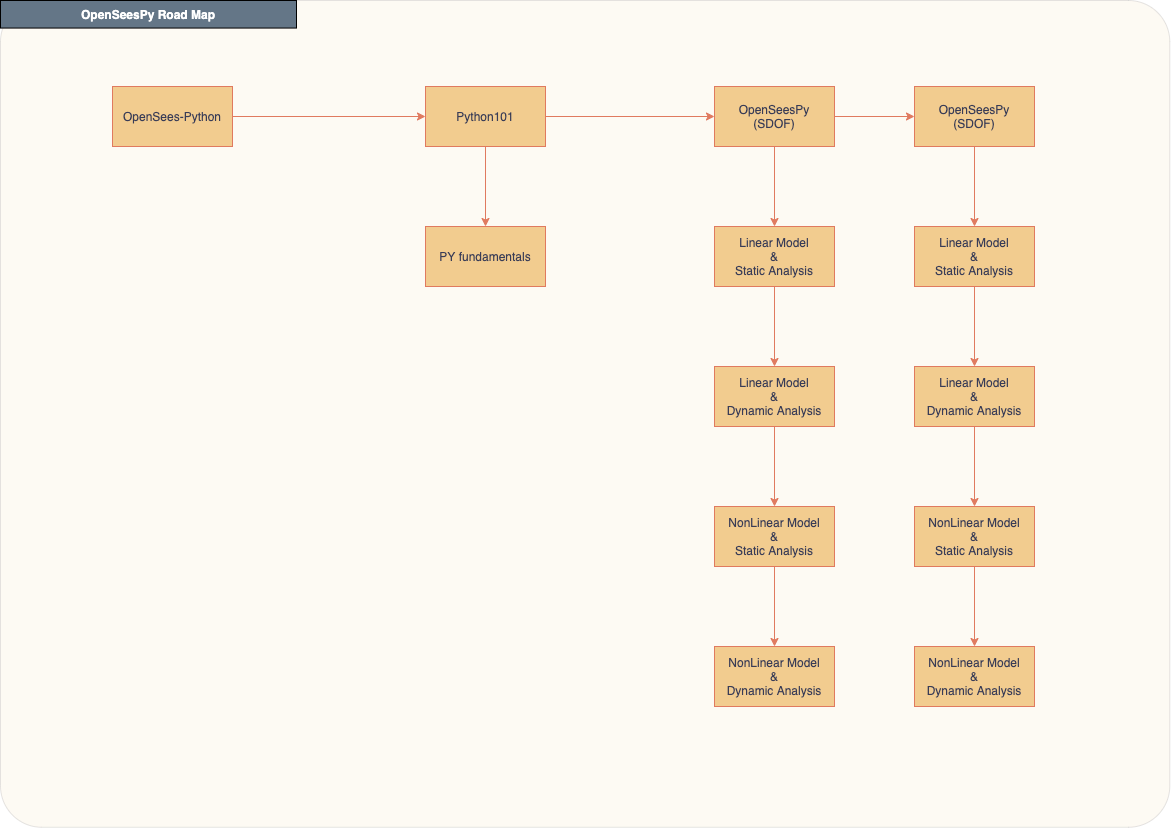

The diagram above was exported from draw.io. Its source (the exported page's mxGraphModel, read from the mxfile embedded in the PNG):
<mxGraphModel dx="2776" dy="1314" grid="0" gridSize="10" guides="1" tooltips="1" connect="1" arrows="1" fold="1" page="1" pageScale="1" pageWidth="1169" pageHeight="827" background="none" math="0" shadow="0">
  <root>
    <mxCell id="0" />
    <mxCell id="1" parent="0" />
    <mxCell id="Ix-dg7kOtIubPIyCgmB3-1" value="" style="rounded=1;whiteSpace=wrap;html=1;sketch=0;fontColor=#393C56;strokeColor=#000000;fillColor=#F2CC8F;arcSize=5;opacity=10;movable=0;resizable=0;rotatable=0;deletable=0;editable=0;connectable=0;" vertex="1" parent="1">
      <mxGeometry width="1169.289" height="826.77" as="geometry" />
    </mxCell>
    <mxCell id="aoNitiD938oTGMqK1hRK-3" value="" style="edgeStyle=orthogonalEdgeStyle;curved=0;rounded=1;sketch=0;orthogonalLoop=1;jettySize=auto;html=1;fontColor=#393C56;strokeColor=#E07A5F;fillColor=#F2CC8F;labelBackgroundColor=#F4F1DE;" parent="1" source="aoNitiD938oTGMqK1hRK-1" target="aoNitiD938oTGMqK1hRK-2" edge="1">
      <mxGeometry relative="1" as="geometry" />
    </mxCell>
    <mxCell id="aoNitiD938oTGMqK1hRK-1" value="OpenSees-Python" style="rounded=0;whiteSpace=wrap;html=1;fillColor=#F2CC8F;strokeColor=#E07A5F;fontColor=#393C56;" parent="1" vertex="1">
      <mxGeometry x="112" y="86" width="120" height="60" as="geometry" />
    </mxCell>
    <mxCell id="aoNitiD938oTGMqK1hRK-8" value="" style="edgeStyle=orthogonalEdgeStyle;curved=0;rounded=1;sketch=0;orthogonalLoop=1;jettySize=auto;html=1;fontColor=#393C56;strokeColor=#E07A5F;fillColor=#F2CC8F;labelBackgroundColor=#F4F1DE;" parent="1" source="aoNitiD938oTGMqK1hRK-2" target="aoNitiD938oTGMqK1hRK-7" edge="1">
      <mxGeometry relative="1" as="geometry" />
    </mxCell>
    <mxCell id="aoNitiD938oTGMqK1hRK-10" value="" style="edgeStyle=orthogonalEdgeStyle;curved=0;rounded=1;sketch=0;orthogonalLoop=1;jettySize=auto;html=1;fontColor=#393C56;strokeColor=#E07A5F;fillColor=#F2CC8F;labelBackgroundColor=#F4F1DE;" parent="1" source="aoNitiD938oTGMqK1hRK-2" target="aoNitiD938oTGMqK1hRK-9" edge="1">
      <mxGeometry relative="1" as="geometry" />
    </mxCell>
    <mxCell id="aoNitiD938oTGMqK1hRK-2" value="Python101" style="rounded=0;whiteSpace=wrap;html=1;fillColor=#F2CC8F;strokeColor=#E07A5F;fontColor=#393C56;" parent="1" vertex="1">
      <mxGeometry x="425" y="86" width="120" height="60" as="geometry" />
    </mxCell>
    <mxCell id="aoNitiD938oTGMqK1hRK-12" value="" style="edgeStyle=orthogonalEdgeStyle;curved=0;rounded=1;sketch=0;orthogonalLoop=1;jettySize=auto;html=1;fontColor=#393C56;strokeColor=#E07A5F;fillColor=#F2CC8F;labelBackgroundColor=#F4F1DE;" parent="1" source="aoNitiD938oTGMqK1hRK-7" target="aoNitiD938oTGMqK1hRK-11" edge="1">
      <mxGeometry relative="1" as="geometry" />
    </mxCell>
    <mxCell id="aoNitiD938oTGMqK1hRK-21" value="" style="edgeStyle=orthogonalEdgeStyle;curved=0;rounded=1;sketch=0;orthogonalLoop=1;jettySize=auto;html=1;fontColor=#393C56;strokeColor=#E07A5F;fillColor=#F2CC8F;" parent="1" source="aoNitiD938oTGMqK1hRK-7" target="aoNitiD938oTGMqK1hRK-20" edge="1">
      <mxGeometry relative="1" as="geometry" />
    </mxCell>
    <mxCell id="aoNitiD938oTGMqK1hRK-7" value="OpenSeesPy&lt;br&gt;(SDOF)" style="rounded=0;whiteSpace=wrap;html=1;fillColor=#F2CC8F;strokeColor=#E07A5F;fontColor=#393C56;" parent="1" vertex="1">
      <mxGeometry x="714" y="86" width="120" height="60" as="geometry" />
    </mxCell>
    <mxCell id="aoNitiD938oTGMqK1hRK-9" value="PY fundamentals" style="rounded=0;whiteSpace=wrap;html=1;fillColor=#F2CC8F;strokeColor=#E07A5F;fontColor=#393C56;" parent="1" vertex="1">
      <mxGeometry x="425" y="226" width="120" height="60" as="geometry" />
    </mxCell>
    <mxCell id="aoNitiD938oTGMqK1hRK-14" value="" style="edgeStyle=orthogonalEdgeStyle;curved=0;rounded=1;sketch=0;orthogonalLoop=1;jettySize=auto;html=1;fontColor=#393C56;strokeColor=#E07A5F;fillColor=#F2CC8F;labelBackgroundColor=#F4F1DE;" parent="1" source="aoNitiD938oTGMqK1hRK-11" target="aoNitiD938oTGMqK1hRK-13" edge="1">
      <mxGeometry relative="1" as="geometry" />
    </mxCell>
    <mxCell id="aoNitiD938oTGMqK1hRK-11" value="Linear Model&lt;br&gt;&amp;amp;&lt;br&gt;Static Analysis" style="rounded=0;whiteSpace=wrap;html=1;fillColor=#F2CC8F;strokeColor=#E07A5F;fontColor=#393C56;" parent="1" vertex="1">
      <mxGeometry x="714" y="226" width="120" height="60" as="geometry" />
    </mxCell>
    <mxCell id="aoNitiD938oTGMqK1hRK-17" value="" style="edgeStyle=orthogonalEdgeStyle;curved=0;rounded=1;sketch=0;orthogonalLoop=1;jettySize=auto;html=1;fontColor=#393C56;strokeColor=#E07A5F;fillColor=#F2CC8F;" parent="1" source="aoNitiD938oTGMqK1hRK-13" target="aoNitiD938oTGMqK1hRK-16" edge="1">
      <mxGeometry relative="1" as="geometry" />
    </mxCell>
    <mxCell id="aoNitiD938oTGMqK1hRK-13" value="Linear Model&lt;br&gt;&amp;amp;&lt;br&gt;Dynamic Analysis" style="rounded=0;whiteSpace=wrap;html=1;fillColor=#F2CC8F;strokeColor=#E07A5F;fontColor=#393C56;" parent="1" vertex="1">
      <mxGeometry x="714" y="366" width="120" height="60" as="geometry" />
    </mxCell>
    <mxCell id="aoNitiD938oTGMqK1hRK-19" value="" style="edgeStyle=orthogonalEdgeStyle;curved=0;rounded=1;sketch=0;orthogonalLoop=1;jettySize=auto;html=1;fontColor=#393C56;strokeColor=#E07A5F;fillColor=#F2CC8F;" parent="1" source="aoNitiD938oTGMqK1hRK-16" target="aoNitiD938oTGMqK1hRK-18" edge="1">
      <mxGeometry relative="1" as="geometry" />
    </mxCell>
    <mxCell id="aoNitiD938oTGMqK1hRK-16" value="NonLinear Model&lt;br&gt;&amp;amp;&lt;br&gt;Static Analysis" style="rounded=0;whiteSpace=wrap;html=1;fillColor=#F2CC8F;strokeColor=#E07A5F;fontColor=#393C56;" parent="1" vertex="1">
      <mxGeometry x="714" y="506" width="120" height="60" as="geometry" />
    </mxCell>
    <mxCell id="aoNitiD938oTGMqK1hRK-18" value="NonLinear Model&lt;br&gt;&amp;amp;&lt;br&gt;Dynamic Analysis" style="rounded=0;whiteSpace=wrap;html=1;fillColor=#F2CC8F;strokeColor=#E07A5F;fontColor=#393C56;" parent="1" vertex="1">
      <mxGeometry x="714" y="646" width="120" height="60" as="geometry" />
    </mxCell>
    <mxCell id="aoNitiD938oTGMqK1hRK-31" style="edgeStyle=orthogonalEdgeStyle;curved=0;rounded=1;sketch=0;orthogonalLoop=1;jettySize=auto;html=1;exitX=0.5;exitY=1;exitDx=0;exitDy=0;entryX=0.5;entryY=0;entryDx=0;entryDy=0;fontColor=#393C56;strokeColor=#E07A5F;fillColor=#F2CC8F;" parent="1" source="aoNitiD938oTGMqK1hRK-20" target="aoNitiD938oTGMqK1hRK-25" edge="1">
      <mxGeometry relative="1" as="geometry" />
    </mxCell>
    <mxCell id="aoNitiD938oTGMqK1hRK-20" value="OpenSeesPy&lt;br&gt;(SDOF)" style="rounded=0;whiteSpace=wrap;html=1;fillColor=#F2CC8F;strokeColor=#E07A5F;fontColor=#393C56;" parent="1" vertex="1">
      <mxGeometry x="914" y="86" width="120" height="60" as="geometry" />
    </mxCell>
    <mxCell id="aoNitiD938oTGMqK1hRK-24" value="" style="edgeStyle=orthogonalEdgeStyle;curved=0;rounded=1;sketch=0;orthogonalLoop=1;jettySize=auto;html=1;fontColor=#393C56;strokeColor=#E07A5F;fillColor=#F2CC8F;labelBackgroundColor=#F4F1DE;" parent="1" source="aoNitiD938oTGMqK1hRK-25" target="aoNitiD938oTGMqK1hRK-27" edge="1">
      <mxGeometry relative="1" as="geometry" />
    </mxCell>
    <mxCell id="aoNitiD938oTGMqK1hRK-25" value="Linear Model&lt;br&gt;&amp;amp;&lt;br&gt;Static Analysis" style="rounded=0;whiteSpace=wrap;html=1;fillColor=#F2CC8F;strokeColor=#E07A5F;fontColor=#393C56;" parent="1" vertex="1">
      <mxGeometry x="914" y="226" width="120" height="60" as="geometry" />
    </mxCell>
    <mxCell id="aoNitiD938oTGMqK1hRK-26" value="" style="edgeStyle=orthogonalEdgeStyle;curved=0;rounded=1;sketch=0;orthogonalLoop=1;jettySize=auto;html=1;fontColor=#393C56;strokeColor=#E07A5F;fillColor=#F2CC8F;" parent="1" source="aoNitiD938oTGMqK1hRK-27" target="aoNitiD938oTGMqK1hRK-29" edge="1">
      <mxGeometry relative="1" as="geometry" />
    </mxCell>
    <mxCell id="aoNitiD938oTGMqK1hRK-27" value="Linear Model&lt;br&gt;&amp;amp;&lt;br&gt;Dynamic Analysis" style="rounded=0;whiteSpace=wrap;html=1;fillColor=#F2CC8F;strokeColor=#E07A5F;fontColor=#393C56;" parent="1" vertex="1">
      <mxGeometry x="914" y="366" width="120" height="60" as="geometry" />
    </mxCell>
    <mxCell id="aoNitiD938oTGMqK1hRK-28" value="" style="edgeStyle=orthogonalEdgeStyle;curved=0;rounded=1;sketch=0;orthogonalLoop=1;jettySize=auto;html=1;fontColor=#393C56;strokeColor=#E07A5F;fillColor=#F2CC8F;" parent="1" source="aoNitiD938oTGMqK1hRK-29" target="aoNitiD938oTGMqK1hRK-30" edge="1">
      <mxGeometry relative="1" as="geometry" />
    </mxCell>
    <mxCell id="aoNitiD938oTGMqK1hRK-29" value="NonLinear Model&lt;br&gt;&amp;amp;&lt;br&gt;Static Analysis" style="rounded=0;whiteSpace=wrap;html=1;fillColor=#F2CC8F;strokeColor=#E07A5F;fontColor=#393C56;" parent="1" vertex="1">
      <mxGeometry x="914" y="506" width="120" height="60" as="geometry" />
    </mxCell>
    <mxCell id="aoNitiD938oTGMqK1hRK-30" value="NonLinear Model&lt;br&gt;&amp;amp;&lt;br&gt;Dynamic Analysis" style="rounded=0;whiteSpace=wrap;html=1;fillColor=#F2CC8F;strokeColor=#E07A5F;fontColor=#393C56;" parent="1" vertex="1">
      <mxGeometry x="914" y="646" width="120" height="60" as="geometry" />
    </mxCell>
    <mxCell id="aoNitiD938oTGMqK1hRK-32" value="OpenSeesPy Road Map" style="rounded=0;whiteSpace=wrap;html=1;sketch=0;fontColor=#ffffff;fillColor=#647687;fontStyle=1" parent="1" vertex="1">
      <mxGeometry width="296" height="27.558999999999997" as="geometry" />
    </mxCell>
  </root>
</mxGraphModel>